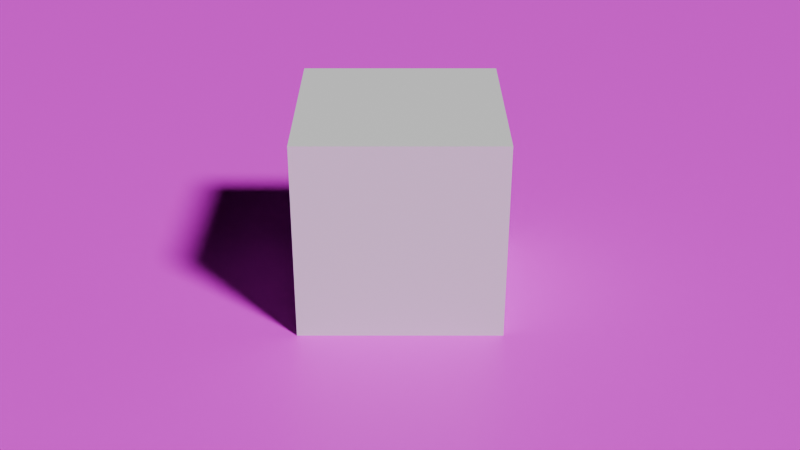 # Source: blank.blend  (saved by Blender 4.1.23; exported with 4.5.12 LTS)
import bpy
from mathutils import Matrix  # noqa: F401  (used for matrix-valued properties, if any)

bpy.ops.wm.read_factory_settings(use_empty=True)
scene = bpy.context.scene
scene.name = 'Scene'

# ---- collections
col_collection = bpy.data.collections.new('Collection'); scene.collection.children.link(col_collection)

# ---- images (referenced by path relative to the original .blend; pixels are not part of the script)
import os
ASSET_DIR = os.environ.get("B2B_ASSET_DIR", "")  # directory of the original .blend (textures are referenced by path, not embedded)
HERE = os.path.dirname(os.path.abspath(__file__))  # packed textures are extracted next to this script under _unpacked/

def load_image(name, relpath, width, height, colorspace="sRGB"):
    """Load a texture the original file referenced (path relative to the .blend, or extracted next to this script)."""
    p = next((c for c in (os.path.join(HERE, relpath), os.path.join(ASSET_DIR, relpath)) if relpath and os.path.exists(c)), "")
    if p:
        img = bpy.data.images.load(p, check_existing=True)
        img.name = name
    else:  # same state as the original file: an image datablock whose file is absent (Cycles renders it pink)
        img = bpy.data.images.new(name, width, height)
        img.source = "FILE"
        img.filepath = "//" + (relpath or name)
    img.colorspace_settings.name = colorspace
    return img
img_grid = load_image('Grid', '', 1024, 1024, 'sRGB')

# ---- materials (node trees are filled in below, after node groups)
mat_cube = bpy.data.materials.new('Cube')
mat_cube.alpha_threshold = 0.0
mat_cube.roughness = 0.5
mat_cube.line_color = (0.0, 0.0, 0.0, 1.0)
mat_floor = bpy.data.materials.new('Floor')

# ---- material node trees
mat_cube.use_nodes = True; mat_cube.node_tree.nodes.clear()
_N = mat_cube.node_tree.nodes; _L = mat_cube.node_tree.links
n0 = _N.new('ShaderNodeOutputMaterial'); n0.name = 'Material Output'; n0.location = (300, 300)
n1 = _N.new('ShaderNodeBsdfPrincipled'); n1.name = 'Principled BSDF'; n1.location = (10, 300)
n1.inputs[3].default_value = 1.45
_L.new(n1.outputs[0], n0.inputs[0])
n0.is_active_output = True
mat_floor.use_nodes = True; mat_floor.node_tree.nodes.clear()
_N = mat_floor.node_tree.nodes; _L = mat_floor.node_tree.links
n0 = _N.new('ShaderNodeOutputMaterial'); n0.name = 'Material Output'; n0.location = (300, 300)
n1 = _N.new('ShaderNodeBsdfPrincipled'); n1.name = 'Principled BSDF'; n1.location = (10, 300)
n1.inputs[3].default_value = 1.45
n2 = _N.new('ShaderNodeTexCoord'); n2.name = 'Texture Coordinate'; n2.location = (-631, 135)
n3 = _N.new('ShaderNodeTexImage'); n3.name = 'Image Texture'; n3.location = (-271, 175)
n3.width = 209
n3.image = img_grid
n4 = _N.new('ShaderNodeMapping'); n4.name = 'Mapping'; n4.location = (-451, 135)
n4.inputs[3].default_value = (50.0, 50.0, 50.0)
_L.new(n1.outputs[0], n0.inputs[0])
_L.new(n4.outputs[0], n3.inputs[0])
_L.new(n2.outputs[2], n4.inputs[0])
_L.new(n3.outputs[0], n1.inputs[0])
n0.is_active_output = True

# ---- world
world_world = bpy.data.worlds.new('World'); scene.world = world_world
world_world.use_nodes = True; world_world.node_tree.nodes.clear()
_N = world_world.node_tree.nodes; _L = world_world.node_tree.links
n0 = _N.new('ShaderNodeOutputWorld'); n0.name = 'World Output'; n0.location = (425, 300)
n1 = _N.new('ShaderNodeBackground'); n1.name = 'Background'; n1.location = (-115, 300)
n1.inputs[0].default_value = (0.0, 0.0, 0.0, 1.0)
n1.inputs[1].default_value = 0.0
_L.new(n1.outputs[0], n0.inputs[0])
n0.is_active_output = True
world_world.color = (0.05088, 0.05088, 0.05088)
world_world.use_sun_shadow = False
world_world.sun_shadow_jitter_overblur = 0.0

# ---- cameras
cam_camera = bpy.data.cameras.new('Camera')
cam_camera.clip_end = 100.0
cam_camera.ortho_scale = 7.314

# ---- lights
light_sun_001 = bpy.data.lights.new('Sun.001', 'SUN')
light_sun_001.transmission_factor = 0.0
light_sun_001.angle = 0.1745
light_sun_001.energy = 4.0

# ---- meshes
me_cube = bpy.data.meshes.new('Cube')
me_cube.from_pydata([(1.0, 1.0, 1.0), (1.0, 1.0, -1.0), (1.0, -1.0, 1.0), (1.0, -1.0, -1.0), (-1.0, 1.0, 1.0), (-1.0, 1.0, -1.0), (-1.0, -1.0, 1.0), (-1.0, -1.0, -1.0)], [], [(0, 4, 6, 2), (3, 2, 6, 7), (7, 6, 4, 5), (5, 1, 3, 7), (1, 0, 2, 3), (5, 4, 0, 1)])
_uv = me_cube.uv_layers.new(name='UVMap')
_uv.uv.foreach_set('vector', [0.625, 0.5, 0.875, 0.5, 0.875, 0.75, 0.625, 0.75, 0.375, 0.75, 0.625, 0.75, 0.625, 1.0, 0.375, 1.0, 0.375, 0.0, 0.625, 0.0, 0.625, 0.25, 0.375, 0.25, 0.125, 0.5, 0.375, 0.5, 0.375, 0.75, 0.125, 0.75, 0.375, 0.5, 0.625, 0.5, 0.625, 0.75, 0.375, 0.75, 0.375, 0.25, 0.625, 0.25, 0.625, 0.5, 0.375, 0.5])
me_cube.materials.append(mat_cube)
me_cube.use_mirror_vertex_groups = False
me_cube.update()
me_plane = bpy.data.meshes.new('Plane')
me_plane.from_pydata([(-1.0, -1.0, 0.0), (1.0, -1.0, 0.0), (-1.0, 1.0, 0.0), (1.0, 1.0, 0.0)], [], [(0, 1, 3, 2)])
_uv = me_plane.uv_layers.new(name='UVMap')
_uv.uv.foreach_set('vector', [0.0, 0.0, 1.0, 0.0, 1.0, 1.0, 0.0, 1.0])
me_plane.materials.append(mat_floor)
me_plane.update()

# ---- objects
ob_camera = bpy.data.objects.new('Camera', cam_camera)
ob_cube = bpy.data.objects.new('Cube', me_cube)
ob_floor = bpy.data.objects.new('Floor', me_plane)
ob_sun = bpy.data.objects.new('Sun', light_sun_001)
ob_empty = bpy.data.objects.new('Empty', None)

# ---- transforms, parenting, visibility, modifiers, constraints
ob_camera.location = (10.0, 0.0, 5.0)
ob_camera.rotation_euler = (1.082, 0.0, 1.571)
ob_camera.lock_rotations_4d = False
ob_camera.empty_display_type = 'ARROWS'
ob_camera.color = (0.0, 0.0, 0.0, 0.0)
ob_camera.display_type = 'WIRE'
ob_camera.lineart.crease_threshold = 0.0
ob_cube.location = (0.0, 0.0, 0.0)
ob_cube.lock_rotations_4d = False
ob_cube.empty_display_type = 'ARROWS'
ob_cube.lineart.crease_threshold = 0.0
ob_floor.location = (0.0, 0.0, -1.0)
ob_floor.scale = (500.0, 500.0, 500.0)
ob_sun.location = (0.0, 0.0, 0.0)
ob_sun.rotation_euler = (0.0, 0.7854, 0.7854)
ob_empty.location = (0.0, 0.0, 0.0)

# ---- collection membership
col_collection.objects.link(ob_camera)
col_collection.objects.link(ob_cube)
col_collection.objects.link(ob_floor)
col_collection.objects.link(ob_sun)
col_collection.objects.link(ob_empty)

# ---- scene / render settings (as saved in the file)
scene.camera = ob_camera
scene.frame_start = 1; scene.frame_end = 250; scene.frame_set(0)
scene.render.engine = 'CYCLES'
scene.render.fps = 30
scene.cycles.samples = 4000
scene.cycles.sampling_pattern = 'TABULATED_SOBOL'
scene.eevee.ray_tracing_options.trace_max_roughness = 0.0
bpy.context.view_layer.update()
